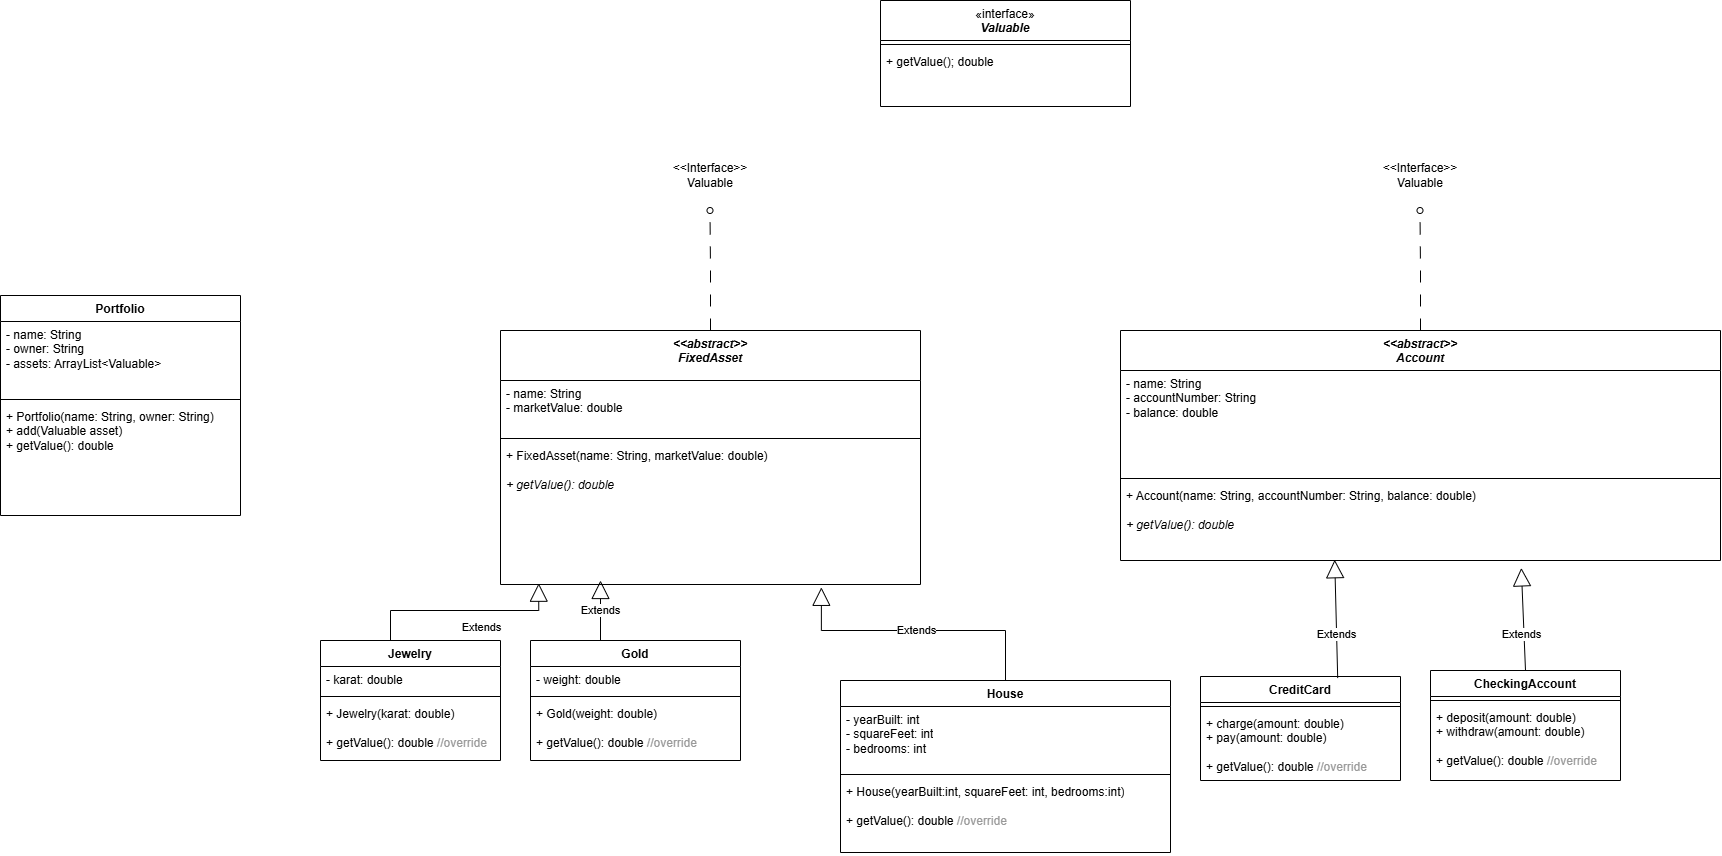

The diagram above was exported from draw.io. Its source (the exported page's mxGraphModel, read from the mxfile embedded in the PNG):
<mxGraphModel dx="1768" dy="929" grid="1" gridSize="10" guides="1" tooltips="1" connect="1" arrows="1" fold="1" page="1" pageScale="1" pageWidth="850" pageHeight="1100" math="0" shadow="0">
  <root>
    <mxCell id="0" />
    <mxCell id="1" parent="0" />
    <mxCell id="z0bdBLGAZfiDFrQQ6LUy-5" edge="1" parent="1" source="pNH2qnbLDWcdMRRTdW0f-1" style="edgeStyle=orthogonalEdgeStyle;rounded=0;orthogonalLoop=1;jettySize=auto;html=1;exitX=0.5;exitY=0;exitDx=0;exitDy=0;dashed=1;dashPattern=12 12;endArrow=oval;endFill=0;">
      <mxGeometry relative="1" as="geometry">
        <mxPoint x="919.5" y="240" as="targetPoint" />
      </mxGeometry>
    </mxCell>
    <mxCell id="pNH2qnbLDWcdMRRTdW0f-1" parent="1" style="swimlane;fontStyle=1;align=center;verticalAlign=top;childLayout=stackLayout;horizontal=1;startSize=50;horizontalStack=0;resizeParent=1;resizeParentMax=0;resizeLast=0;collapsible=1;marginBottom=0;whiteSpace=wrap;html=1;" value="&lt;div&gt;&lt;i&gt;&amp;lt;&amp;lt;abstract&amp;gt;&amp;gt;&lt;/i&gt;&lt;/div&gt;&lt;i&gt;FixedAsset&lt;/i&gt;" vertex="1">
      <mxGeometry height="254" width="420" x="710" y="360" as="geometry" />
    </mxCell>
    <mxCell id="pNH2qnbLDWcdMRRTdW0f-2" parent="pNH2qnbLDWcdMRRTdW0f-1" style="text;strokeColor=none;fillColor=none;align=left;verticalAlign=top;spacingLeft=4;spacingRight=4;overflow=hidden;rotatable=0;points=[[0,0.5],[1,0.5]];portConstraint=eastwest;whiteSpace=wrap;html=1;" value="- name: String&lt;div&gt;- marketValue: double&lt;/div&gt;" vertex="1">
      <mxGeometry height="54" width="420" y="50" as="geometry" />
    </mxCell>
    <mxCell id="pNH2qnbLDWcdMRRTdW0f-3" parent="pNH2qnbLDWcdMRRTdW0f-1" style="line;strokeWidth=1;fillColor=none;align=left;verticalAlign=middle;spacingTop=-1;spacingLeft=3;spacingRight=3;rotatable=0;labelPosition=right;points=[];portConstraint=eastwest;strokeColor=inherit;" value="" vertex="1">
      <mxGeometry height="8" width="420" y="104" as="geometry" />
    </mxCell>
    <mxCell id="pNH2qnbLDWcdMRRTdW0f-4" parent="pNH2qnbLDWcdMRRTdW0f-1" style="text;strokeColor=none;fillColor=none;align=left;verticalAlign=top;spacingLeft=4;spacingRight=4;overflow=hidden;rotatable=0;points=[[0,0.5],[1,0.5]];portConstraint=eastwest;whiteSpace=wrap;html=1;" value="+ FixedAsset(name: String, marketValue: double)&lt;div&gt;&lt;br&gt;&lt;/div&gt;&lt;div&gt;&lt;i&gt;+ getValue(): double&lt;/i&gt;&lt;/div&gt;" vertex="1">
      <mxGeometry height="142" width="420" y="112" as="geometry" />
    </mxCell>
    <mxCell id="pNH2qnbLDWcdMRRTdW0f-5" parent="1" style="swimlane;fontStyle=1;align=center;verticalAlign=top;childLayout=stackLayout;horizontal=1;startSize=26;horizontalStack=0;resizeParent=1;resizeParentMax=0;resizeLast=0;collapsible=1;marginBottom=0;whiteSpace=wrap;html=1;" value="House" vertex="1">
      <mxGeometry height="172" width="330" x="1050" y="710" as="geometry" />
    </mxCell>
    <mxCell id="pNH2qnbLDWcdMRRTdW0f-6" parent="pNH2qnbLDWcdMRRTdW0f-5" style="text;strokeColor=none;fillColor=none;align=left;verticalAlign=top;spacingLeft=4;spacingRight=4;overflow=hidden;rotatable=0;points=[[0,0.5],[1,0.5]];portConstraint=eastwest;whiteSpace=wrap;html=1;" value="- yearBuilt: int&lt;div&gt;- squareFeet: int&lt;/div&gt;&lt;div&gt;- bedrooms: int&lt;/div&gt;" vertex="1">
      <mxGeometry height="64" width="330" y="26" as="geometry" />
    </mxCell>
    <mxCell id="pNH2qnbLDWcdMRRTdW0f-7" parent="pNH2qnbLDWcdMRRTdW0f-5" style="line;strokeWidth=1;fillColor=none;align=left;verticalAlign=middle;spacingTop=-1;spacingLeft=3;spacingRight=3;rotatable=0;labelPosition=right;points=[];portConstraint=eastwest;strokeColor=inherit;" value="" vertex="1">
      <mxGeometry height="8" width="330" y="90" as="geometry" />
    </mxCell>
    <mxCell id="pNH2qnbLDWcdMRRTdW0f-8" parent="pNH2qnbLDWcdMRRTdW0f-5" style="text;strokeColor=none;fillColor=none;align=left;verticalAlign=top;spacingLeft=4;spacingRight=4;overflow=hidden;rotatable=0;points=[[0,0.5],[1,0.5]];portConstraint=eastwest;whiteSpace=wrap;html=1;" value="+ House(yearBuilt:int, squareFeet: int, bedrooms:int)&lt;div&gt;&lt;br&gt;&lt;/div&gt;&lt;div&gt;+ getValue(): double&amp;nbsp;&lt;span style=&quot;color: rgb(153, 153, 153); background-color: transparent;&quot;&gt;//override&lt;/span&gt;&lt;/div&gt;" vertex="1">
      <mxGeometry height="74" width="330" y="98" as="geometry" />
    </mxCell>
    <mxCell id="pNH2qnbLDWcdMRRTdW0f-9" parent="1" style="swimlane;fontStyle=1;align=center;verticalAlign=top;childLayout=stackLayout;horizontal=1;startSize=26;horizontalStack=0;resizeParent=1;resizeParentMax=0;resizeLast=0;collapsible=1;marginBottom=0;whiteSpace=wrap;html=1;" value="Gold" vertex="1">
      <mxGeometry height="120" width="210" x="740" y="670" as="geometry" />
    </mxCell>
    <mxCell id="pNH2qnbLDWcdMRRTdW0f-10" parent="pNH2qnbLDWcdMRRTdW0f-9" style="text;strokeColor=none;fillColor=none;align=left;verticalAlign=top;spacingLeft=4;spacingRight=4;overflow=hidden;rotatable=0;points=[[0,0.5],[1,0.5]];portConstraint=eastwest;whiteSpace=wrap;html=1;" value="- weight: double" vertex="1">
      <mxGeometry height="26" width="210" y="26" as="geometry" />
    </mxCell>
    <mxCell id="pNH2qnbLDWcdMRRTdW0f-11" parent="pNH2qnbLDWcdMRRTdW0f-9" style="line;strokeWidth=1;fillColor=none;align=left;verticalAlign=middle;spacingTop=-1;spacingLeft=3;spacingRight=3;rotatable=0;labelPosition=right;points=[];portConstraint=eastwest;strokeColor=inherit;" value="" vertex="1">
      <mxGeometry height="8" width="210" y="52" as="geometry" />
    </mxCell>
    <mxCell id="pNH2qnbLDWcdMRRTdW0f-12" parent="pNH2qnbLDWcdMRRTdW0f-9" style="text;strokeColor=none;fillColor=none;align=left;verticalAlign=top;spacingLeft=4;spacingRight=4;overflow=hidden;rotatable=0;points=[[0,0.5],[1,0.5]];portConstraint=eastwest;whiteSpace=wrap;html=1;" value="+ Gold(weight: double)&lt;div&gt;&lt;br&gt;&lt;/div&gt;&lt;div&gt;+ getValue(): double&amp;nbsp;&lt;span style=&quot;color: rgb(153, 153, 153); background-color: transparent;&quot;&gt;//override&lt;/span&gt;&lt;/div&gt;" vertex="1">
      <mxGeometry height="60" width="210" y="60" as="geometry" />
    </mxCell>
    <mxCell id="pNH2qnbLDWcdMRRTdW0f-14" parent="1" style="swimlane;fontStyle=1;align=center;verticalAlign=top;childLayout=stackLayout;horizontal=1;startSize=26;horizontalStack=0;resizeParent=1;resizeParentMax=0;resizeLast=0;collapsible=1;marginBottom=0;whiteSpace=wrap;html=1;" value="Jewelry" vertex="1">
      <mxGeometry height="120" width="180" x="530" y="670" as="geometry" />
    </mxCell>
    <mxCell id="pNH2qnbLDWcdMRRTdW0f-15" parent="pNH2qnbLDWcdMRRTdW0f-14" style="text;strokeColor=none;fillColor=none;align=left;verticalAlign=top;spacingLeft=4;spacingRight=4;overflow=hidden;rotatable=0;points=[[0,0.5],[1,0.5]];portConstraint=eastwest;whiteSpace=wrap;html=1;" value="- karat: double" vertex="1">
      <mxGeometry height="26" width="180" y="26" as="geometry" />
    </mxCell>
    <mxCell id="pNH2qnbLDWcdMRRTdW0f-16" parent="pNH2qnbLDWcdMRRTdW0f-14" style="line;strokeWidth=1;fillColor=none;align=left;verticalAlign=middle;spacingTop=-1;spacingLeft=3;spacingRight=3;rotatable=0;labelPosition=right;points=[];portConstraint=eastwest;strokeColor=inherit;" value="" vertex="1">
      <mxGeometry height="8" width="180" y="52" as="geometry" />
    </mxCell>
    <mxCell id="pNH2qnbLDWcdMRRTdW0f-17" parent="pNH2qnbLDWcdMRRTdW0f-14" style="text;strokeColor=none;fillColor=none;align=left;verticalAlign=top;spacingLeft=4;spacingRight=4;overflow=hidden;rotatable=0;points=[[0,0.5],[1,0.5]];portConstraint=eastwest;whiteSpace=wrap;html=1;" value="+ Jewelry(karat: double)&lt;div&gt;&lt;br&gt;&lt;/div&gt;&lt;div&gt;+ getValue(): double&amp;nbsp;&lt;span style=&quot;color: rgb(153, 153, 153); background-color: transparent;&quot;&gt;//override&lt;/span&gt;&lt;/div&gt;" vertex="1">
      <mxGeometry height="60" width="180" y="60" as="geometry" />
    </mxCell>
    <mxCell id="pNH2qnbLDWcdMRRTdW0f-18" edge="1" parent="1" style="endArrow=block;endSize=16;endFill=0;html=1;rounded=0;" value="Extends">
      <mxGeometry relative="1" width="160" as="geometry">
        <mxPoint as="offset" />
        <mxPoint x="810" y="670" as="sourcePoint" />
        <mxPoint x="810" y="610" as="targetPoint" />
      </mxGeometry>
    </mxCell>
    <mxCell id="pNH2qnbLDWcdMRRTdW0f-19" edge="1" parent="1" style="endArrow=block;endSize=16;endFill=0;html=1;rounded=0;entryX=0.091;entryY=0.991;entryDx=0;entryDy=0;entryPerimeter=0;edgeStyle=orthogonalEdgeStyle;" target="pNH2qnbLDWcdMRRTdW0f-4" value="Extends">
      <mxGeometry relative="1" width="160" x="0.1813" y="-17" as="geometry">
        <mxPoint as="offset" />
        <Array as="points">
          <mxPoint x="600" y="640" />
          <mxPoint x="748" y="640" />
        </Array>
        <mxPoint x="600" y="670" as="sourcePoint" />
        <mxPoint x="760" y="670" as="targetPoint" />
      </mxGeometry>
    </mxCell>
    <mxCell id="pNH2qnbLDWcdMRRTdW0f-20" edge="1" parent="1" source="pNH2qnbLDWcdMRRTdW0f-5" style="endArrow=block;endSize=16;endFill=0;html=1;rounded=0;exitX=0.5;exitY=0;exitDx=0;exitDy=0;entryX=0.764;entryY=1.02;entryDx=0;entryDy=0;entryPerimeter=0;edgeStyle=orthogonalEdgeStyle;" target="pNH2qnbLDWcdMRRTdW0f-4" value="Extends">
      <mxGeometry relative="1" width="160" x="0.0029" as="geometry">
        <mxPoint as="offset" />
        <Array as="points">
          <mxPoint x="1215" y="660" />
          <mxPoint x="1031" y="660" />
        </Array>
        <mxPoint x="870" y="640" as="sourcePoint" />
        <mxPoint x="1030" y="640" as="targetPoint" />
      </mxGeometry>
    </mxCell>
    <mxCell id="z0bdBLGAZfiDFrQQ6LUy-7" edge="1" parent="1" source="pNH2qnbLDWcdMRRTdW0f-21" style="edgeStyle=orthogonalEdgeStyle;rounded=0;orthogonalLoop=1;jettySize=auto;html=1;exitX=0.5;exitY=0;exitDx=0;exitDy=0;endArrow=oval;endFill=0;dashed=1;dashPattern=12 12;">
      <mxGeometry relative="1" as="geometry">
        <mxPoint x="1629.5" y="240" as="targetPoint" />
      </mxGeometry>
    </mxCell>
    <mxCell id="pNH2qnbLDWcdMRRTdW0f-21" parent="1" style="swimlane;fontStyle=1;align=center;verticalAlign=top;childLayout=stackLayout;horizontal=1;startSize=40;horizontalStack=0;resizeParent=1;resizeParentMax=0;resizeLast=0;collapsible=1;marginBottom=0;whiteSpace=wrap;html=1;" value="&lt;div&gt;&lt;i&gt;&amp;lt;&amp;lt;abstract&amp;gt;&amp;gt;&lt;/i&gt;&lt;/div&gt;&lt;i&gt;Account&lt;/i&gt;" vertex="1">
      <mxGeometry height="230" width="600" x="1330" y="360" as="geometry" />
    </mxCell>
    <mxCell id="pNH2qnbLDWcdMRRTdW0f-22" parent="pNH2qnbLDWcdMRRTdW0f-21" style="text;strokeColor=none;fillColor=none;align=left;verticalAlign=top;spacingLeft=4;spacingRight=4;overflow=hidden;rotatable=0;points=[[0,0.5],[1,0.5]];portConstraint=eastwest;whiteSpace=wrap;html=1;" value="- name: String&lt;div&gt;- accountNumber: String&lt;/div&gt;&lt;div&gt;- balance: double&lt;/div&gt;" vertex="1">
      <mxGeometry height="104" width="600" y="40" as="geometry" />
    </mxCell>
    <mxCell id="pNH2qnbLDWcdMRRTdW0f-23" parent="pNH2qnbLDWcdMRRTdW0f-21" style="line;strokeWidth=1;fillColor=none;align=left;verticalAlign=middle;spacingTop=-1;spacingLeft=3;spacingRight=3;rotatable=0;labelPosition=right;points=[];portConstraint=eastwest;strokeColor=inherit;" value="" vertex="1">
      <mxGeometry height="8" width="600" y="144" as="geometry" />
    </mxCell>
    <mxCell id="pNH2qnbLDWcdMRRTdW0f-24" parent="pNH2qnbLDWcdMRRTdW0f-21" style="text;strokeColor=none;fillColor=none;align=left;verticalAlign=top;spacingLeft=4;spacingRight=4;overflow=hidden;rotatable=0;points=[[0,0.5],[1,0.5]];portConstraint=eastwest;whiteSpace=wrap;html=1;" value="+ Account(name: String, accountNumber: String, balance: double)&lt;div&gt;&lt;br&gt;&lt;/div&gt;&lt;div&gt;&lt;i&gt;+ getValue(): double&lt;/i&gt;&lt;/div&gt;" vertex="1">
      <mxGeometry height="78" width="600" y="152" as="geometry" />
    </mxCell>
    <mxCell id="pNH2qnbLDWcdMRRTdW0f-25" parent="1" style="swimlane;fontStyle=1;align=center;verticalAlign=top;childLayout=stackLayout;horizontal=1;startSize=26;horizontalStack=0;resizeParent=1;resizeParentMax=0;resizeLast=0;collapsible=1;marginBottom=0;whiteSpace=wrap;html=1;" value="CreditCard" vertex="1">
      <mxGeometry height="104" width="200" x="1410" y="706" as="geometry" />
    </mxCell>
    <mxCell id="pNH2qnbLDWcdMRRTdW0f-27" parent="pNH2qnbLDWcdMRRTdW0f-25" style="line;strokeWidth=1;fillColor=none;align=left;verticalAlign=middle;spacingTop=-1;spacingLeft=3;spacingRight=3;rotatable=0;labelPosition=right;points=[];portConstraint=eastwest;strokeColor=inherit;" value="" vertex="1">
      <mxGeometry height="8" width="200" y="26" as="geometry" />
    </mxCell>
    <mxCell id="pNH2qnbLDWcdMRRTdW0f-28" parent="pNH2qnbLDWcdMRRTdW0f-25" style="text;strokeColor=none;fillColor=none;align=left;verticalAlign=top;spacingLeft=4;spacingRight=4;overflow=hidden;rotatable=0;points=[[0,0.5],[1,0.5]];portConstraint=eastwest;whiteSpace=wrap;html=1;" value="+ charge(amount: double)&lt;div&gt;+ pay(amount: double)&lt;/div&gt;&lt;div&gt;&lt;br&gt;&lt;/div&gt;&lt;div&gt;+ getValue(): double&amp;nbsp;&lt;span style=&quot;background-color: transparent; color: rgb(153, 153, 153);&quot;&gt;//override&lt;/span&gt;&lt;/div&gt;" vertex="1">
      <mxGeometry height="70" width="200" y="34" as="geometry" />
    </mxCell>
    <mxCell id="pNH2qnbLDWcdMRRTdW0f-29" parent="1" style="swimlane;fontStyle=1;align=center;verticalAlign=top;childLayout=stackLayout;horizontal=1;startSize=26;horizontalStack=0;resizeParent=1;resizeParentMax=0;resizeLast=0;collapsible=1;marginBottom=0;whiteSpace=wrap;html=1;" value="CheckingAccount" vertex="1">
      <mxGeometry height="110" width="190" x="1640" y="700" as="geometry" />
    </mxCell>
    <mxCell id="pNH2qnbLDWcdMRRTdW0f-31" parent="pNH2qnbLDWcdMRRTdW0f-29" style="line;strokeWidth=1;fillColor=none;align=left;verticalAlign=middle;spacingTop=-1;spacingLeft=3;spacingRight=3;rotatable=0;labelPosition=right;points=[];portConstraint=eastwest;strokeColor=inherit;" value="" vertex="1">
      <mxGeometry height="8" width="190" y="26" as="geometry" />
    </mxCell>
    <mxCell id="pNH2qnbLDWcdMRRTdW0f-32" parent="pNH2qnbLDWcdMRRTdW0f-29" style="text;strokeColor=none;fillColor=none;align=left;verticalAlign=top;spacingLeft=4;spacingRight=4;overflow=hidden;rotatable=0;points=[[0,0.5],[1,0.5]];portConstraint=eastwest;whiteSpace=wrap;html=1;" value="+ deposit(amount: double)&lt;div&gt;+ withdraw(amount: double)&lt;/div&gt;&lt;div&gt;&lt;br&gt;&lt;/div&gt;&lt;div&gt;+ getValue(): double&amp;nbsp;&lt;span style=&quot;background-color: transparent; color: rgb(153, 153, 153);&quot;&gt;//override&lt;/span&gt;&lt;/div&gt;" vertex="1">
      <mxGeometry height="76" width="190" y="34" as="geometry" />
    </mxCell>
    <mxCell id="pNH2qnbLDWcdMRRTdW0f-33" edge="1" parent="1" source="pNH2qnbLDWcdMRRTdW0f-25" style="endArrow=block;endSize=16;endFill=0;html=1;rounded=0;exitX=0.686;exitY=0.015;exitDx=0;exitDy=0;exitPerimeter=0;entryX=0.357;entryY=0.99;entryDx=0;entryDy=0;entryPerimeter=0;" target="pNH2qnbLDWcdMRRTdW0f-24" value="Extends">
      <mxGeometry relative="1" width="160" x="-0.2615" as="geometry">
        <mxPoint as="offset" />
        <mxPoint x="1360" y="640" as="sourcePoint" />
        <mxPoint x="1520" y="640" as="targetPoint" />
      </mxGeometry>
    </mxCell>
    <mxCell id="pNH2qnbLDWcdMRRTdW0f-36" edge="1" parent="1" source="pNH2qnbLDWcdMRRTdW0f-29" style="endArrow=block;endSize=16;endFill=0;html=1;rounded=0;entryX=0.668;entryY=1.095;entryDx=0;entryDy=0;entryPerimeter=0;exitX=0.5;exitY=0;exitDx=0;exitDy=0;" target="pNH2qnbLDWcdMRRTdW0f-24" value="Extends">
      <mxGeometry relative="1" width="160" x="-0.2825" y="3" as="geometry">
        <mxPoint as="offset" />
        <mxPoint x="1730" y="680" as="sourcePoint" />
        <mxPoint x="1830" y="660" as="targetPoint" />
      </mxGeometry>
    </mxCell>
    <mxCell id="pNH2qnbLDWcdMRRTdW0f-80" parent="1" style="swimlane;fontStyle=1;align=center;verticalAlign=top;childLayout=stackLayout;horizontal=1;startSize=26;horizontalStack=0;resizeParent=1;resizeParentMax=0;resizeLast=0;collapsible=1;marginBottom=0;whiteSpace=wrap;html=1;" value="Portfolio" vertex="1">
      <mxGeometry height="220" width="240" x="210" y="325" as="geometry" />
    </mxCell>
    <mxCell id="pNH2qnbLDWcdMRRTdW0f-81" parent="pNH2qnbLDWcdMRRTdW0f-80" style="text;strokeColor=none;fillColor=none;align=left;verticalAlign=top;spacingLeft=4;spacingRight=4;overflow=hidden;rotatable=0;points=[[0,0.5],[1,0.5]];portConstraint=eastwest;whiteSpace=wrap;html=1;" value="- name: String&lt;div&gt;- owner: String&lt;/div&gt;&lt;div&gt;- assets: ArrayList&amp;lt;Valuable&amp;gt;&lt;/div&gt;" vertex="1">
      <mxGeometry height="74" width="240" y="26" as="geometry" />
    </mxCell>
    <mxCell id="pNH2qnbLDWcdMRRTdW0f-82" parent="pNH2qnbLDWcdMRRTdW0f-80" style="line;strokeWidth=1;fillColor=none;align=left;verticalAlign=middle;spacingTop=-1;spacingLeft=3;spacingRight=3;rotatable=0;labelPosition=right;points=[];portConstraint=eastwest;strokeColor=inherit;" value="" vertex="1">
      <mxGeometry height="8" width="240" y="100" as="geometry" />
    </mxCell>
    <mxCell id="pNH2qnbLDWcdMRRTdW0f-83" parent="pNH2qnbLDWcdMRRTdW0f-80" style="text;strokeColor=none;fillColor=none;align=left;verticalAlign=top;spacingLeft=4;spacingRight=4;overflow=hidden;rotatable=0;points=[[0,0.5],[1,0.5]];portConstraint=eastwest;whiteSpace=wrap;html=1;" value="&lt;div&gt;+ Portfolio(name: String, owner: String)&lt;/div&gt;&lt;div&gt;+ add(Valuable asset)&lt;/div&gt;+ getValue(): double" vertex="1">
      <mxGeometry height="112" width="240" y="108" as="geometry" />
    </mxCell>
    <mxCell id="z0bdBLGAZfiDFrQQ6LUy-1" parent="1" style="swimlane;fontStyle=1;align=center;verticalAlign=top;childLayout=stackLayout;horizontal=1;startSize=40;horizontalStack=0;resizeParent=1;resizeParentMax=0;resizeLast=0;collapsible=1;marginBottom=0;whiteSpace=wrap;html=1;" value="&lt;span style=&quot;font-weight: 400;&quot;&gt;«interface»&lt;/span&gt;&lt;br style=&quot;font-weight: 400;&quot;&gt;&lt;div&gt;&lt;i style=&quot;background-color: transparent; color: light-dark(rgb(0, 0, 0), rgb(255, 255, 255));&quot;&gt;Valuable&lt;/i&gt;&lt;/div&gt;" vertex="1">
      <mxGeometry height="106" width="250" x="1090" y="30" as="geometry" />
    </mxCell>
    <mxCell id="z0bdBLGAZfiDFrQQ6LUy-3" parent="z0bdBLGAZfiDFrQQ6LUy-1" style="line;strokeWidth=1;fillColor=none;align=left;verticalAlign=middle;spacingTop=-1;spacingLeft=3;spacingRight=3;rotatable=0;labelPosition=right;points=[];portConstraint=eastwest;strokeColor=inherit;" value="" vertex="1">
      <mxGeometry height="8" width="250" y="40" as="geometry" />
    </mxCell>
    <mxCell id="z0bdBLGAZfiDFrQQ6LUy-4" parent="z0bdBLGAZfiDFrQQ6LUy-1" style="text;strokeColor=none;fillColor=none;align=left;verticalAlign=top;spacingLeft=4;spacingRight=4;overflow=hidden;rotatable=0;points=[[0,0.5],[1,0.5]];portConstraint=eastwest;whiteSpace=wrap;html=1;" value="+ getValue(); double" vertex="1">
      <mxGeometry height="58" width="250" y="48" as="geometry" />
    </mxCell>
    <mxCell id="z0bdBLGAZfiDFrQQ6LUy-8" parent="1" style="text;html=1;whiteSpace=wrap;strokeColor=none;fillColor=none;align=center;verticalAlign=middle;rounded=0;" value="&amp;lt;&amp;lt;Interface&amp;gt;&amp;gt;&lt;div&gt;Valuable&lt;/div&gt;" vertex="1">
      <mxGeometry height="30" width="60" x="890" y="190" as="geometry" />
    </mxCell>
    <mxCell id="z0bdBLGAZfiDFrQQ6LUy-9" parent="1" style="text;html=1;whiteSpace=wrap;strokeColor=none;fillColor=none;align=center;verticalAlign=middle;rounded=0;" value="&amp;lt;&amp;lt;Interface&amp;gt;&amp;gt;&lt;div&gt;Valuable&lt;/div&gt;" vertex="1">
      <mxGeometry height="30" width="60" x="1600" y="190" as="geometry" />
    </mxCell>
  </root>
</mxGraphModel>